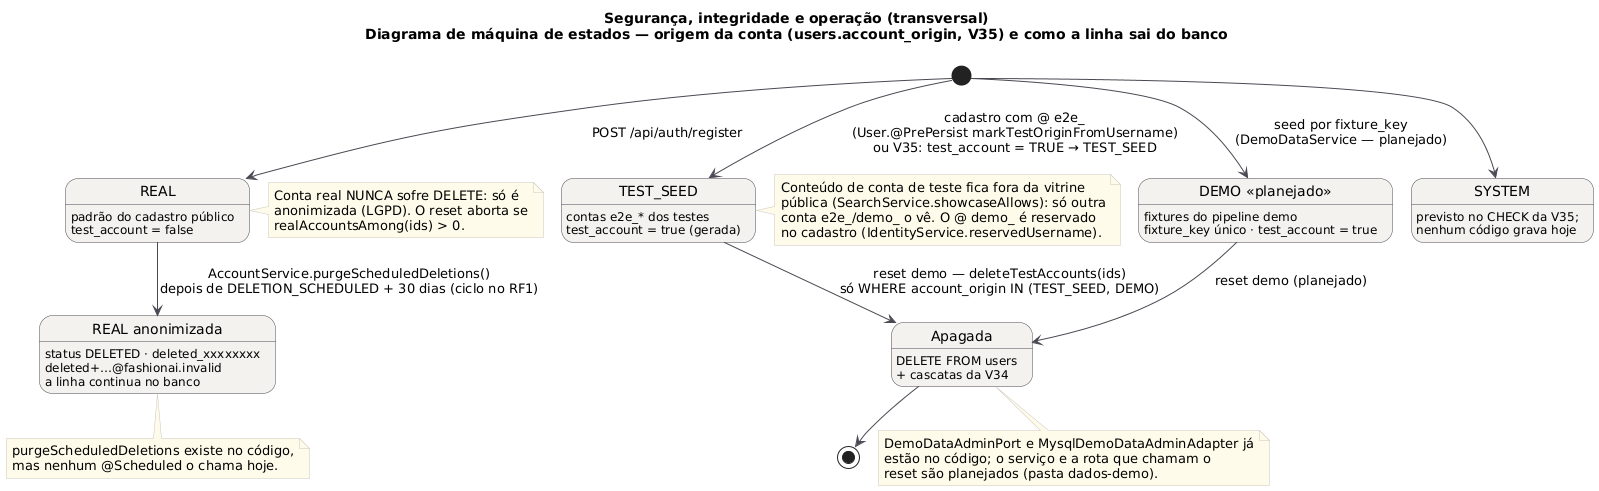

The diagram above was rendered by PlantUML. Its source (embedded in the PNG):
@startuml SEG_MaquinaDeEstados_Conta
!pragma layout smetana
title Segurança, integridade e operação (transversal)\nDiagrama de máquina de estados — origem da conta (users.account_origin, V35) e como a linha sai do banco
!include _estilo.iuml
state "REAL" as Real : padrão do cadastro público\ntest_account = false
state "TEST_SEED" as TestSeed : contas e2e_* dos testes\ntest_account = true (gerada)
state "DEMO <<planejado>>" as Demo : fixtures do pipeline demo\nfixture_key único · test_account = true
state "SYSTEM" as Sys : previsto no CHECK da V35;\nnenhum código grava hoje
state "REAL anonimizada" as Anon : status DELETED · deleted_xxxxxxxx\ndeleted+…@fashionai.invalid\na linha continua no banco
state "Apagada" as Gone : DELETE FROM users\n+ cascatas da V34

[*] --> Real : POST /api/auth/register
[*] --> TestSeed : cadastro com @ e2e_\n(User.@PrePersist markTestOriginFromUsername)\nou V35: test_account = TRUE → TEST_SEED
[*] --> Demo : seed por fixture_key\n(DemoDataService — planejado)
[*] --> Sys
Real --> Anon : AccountService.purgeScheduledDeletions()\ndepois de DELETION_SCHEDULED + 30 dias (ciclo no RF1)
TestSeed --> Gone : reset demo — deleteTestAccounts(ids)\nsó WHERE account_origin IN (TEST_SEED, DEMO)
Demo --> Gone : reset demo (planejado)
Gone --> [*]

note right of Real
  Conta real NUNCA sofre DELETE: só é
  anonimizada (LGPD). O reset aborta se
  realAccountsAmong(ids) > 0.
end note
note bottom of Anon
  purgeScheduledDeletions existe no código,
  mas nenhum @Scheduled o chama hoje.
end note
note right of TestSeed
  Conteúdo de conta de teste fica fora da vitrine
  pública (SearchService.showcaseAllows): só outra
  conta e2e_/demo_ o vê. O @ demo_ é reservado
  no cadastro (IdentityService.reservedUsername).
end note
note bottom of Gone
  DemoDataAdminPort e MysqlDemoDataAdminAdapter já
  estão no código; o serviço e a rota que chamam o
  reset são planejados (pasta dados-demo).
end note
@enduml